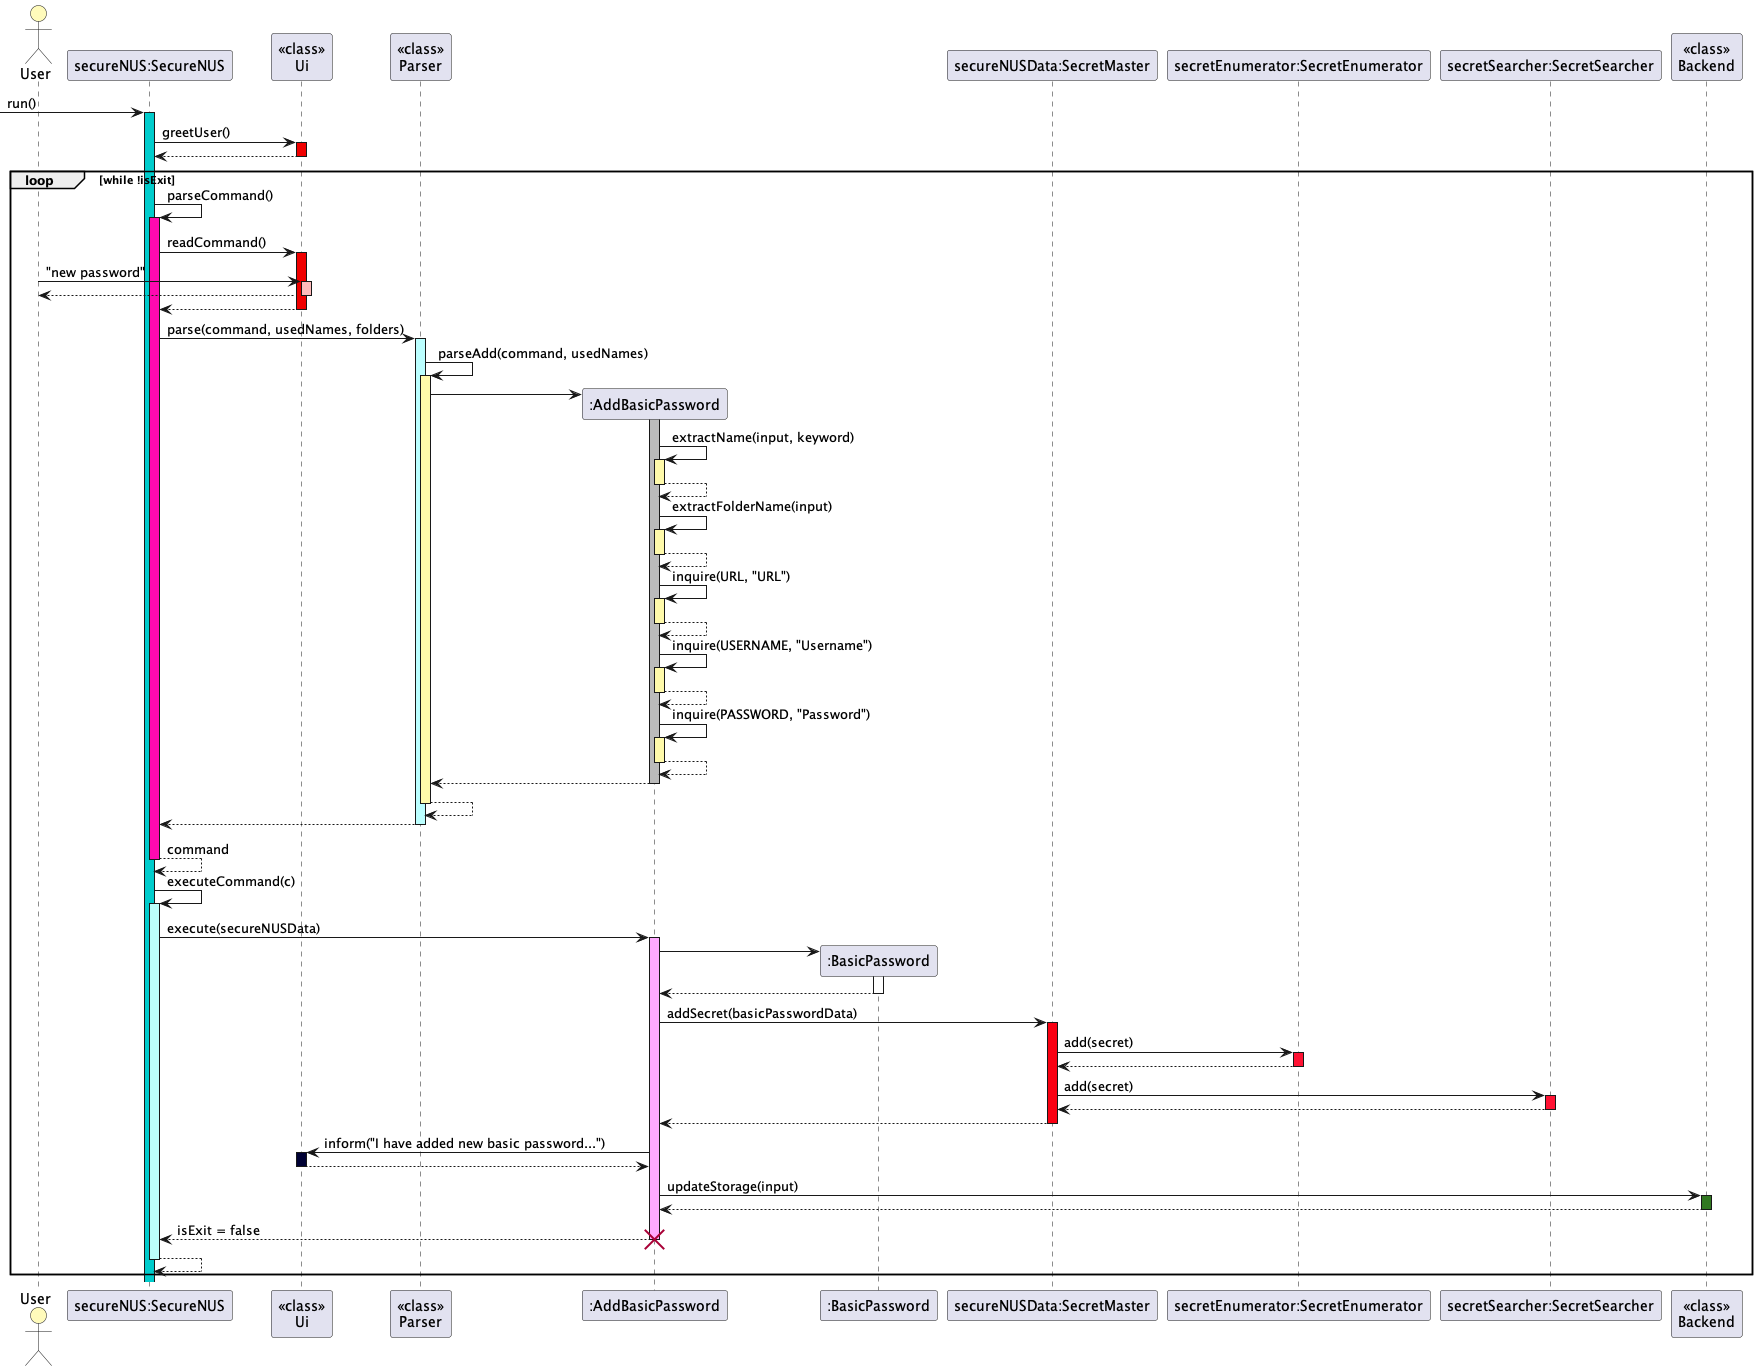

The diagram above was rendered by PlantUML. Its source (embedded in the PNG):
@startuml
'https://plantuml.com/sequence-diagram

autoactivate on
actor User #FFFBBB
  -> "secureNUS:SecureNUS"#00cccc: run()
"secureNUS:SecureNUS" -> "<<class>>\nUi"#F00000: greetUser()
return
loop while !isExit

    "secureNUS:SecureNUS" -> "secureNUS:SecureNUS"#FF0AB0: parseCommand()
    "secureNUS:SecureNUS" -> "<<class>>\nUi"#F00000: readCommand()
    User-> "<<class>>\nUi" #FFBBBB: "new password"
    return
    return
    "secureNUS:SecureNUS" -> "<<class>>\nParser"#BBFFFF: parse(command, usedNames, folders)
    "<<class>>\nParser"-> "<<class>>\nParser"#FFFAAA:parseAdd(command, usedNames)
    "<<class>>\nParser" -> ":AddBasicPassword" **
    activate ":AddBasicPassword"#BBB
    ":AddBasicPassword"-> ":AddBasicPassword"#FFFAAA:extractName(input, keyword)
    return
    ":AddBasicPassword"-> ":AddBasicPassword"#FFFAAA:extractFolderName(input)
    return
    ":AddBasicPassword"-> ":AddBasicPassword"#FFFAAA:inquire(URL, "URL")
    return
    ":AddBasicPassword"-> ":AddBasicPassword"#FFFAAA:inquire(USERNAME, "Username")
    return
    ":AddBasicPassword"-> ":AddBasicPassword"#FFFAAA:inquire(PASSWORD, "Password")
    return
    return
    return
    return
    return command
    "secureNUS:SecureNUS" -> "secureNUS:SecureNUS"#BBFFFB:executeCommand(c)
    "secureNUS:SecureNUS" -> ":AddBasicPassword"#FFAAFF:execute(secureNUSData)
    ":AddBasicPassword" -> ":BasicPassword"**
    activate ":BasicPassword"
    return


    ":AddBasicPassword" -> "secureNUSData:SecretMaster"#FA0012:addSecret(basicPasswordData)
    "secureNUSData:SecretMaster" -> "secretEnumerator:SecretEnumerator"#FF1233:add(secret)
    return
    "secureNUSData:SecretMaster" -> "secretSearcher:SecretSearcher"#FF1233:add(secret)
    return
    return
    ":AddBasicPassword" -> "<<class>>\nUi"#000134: inform("I have added new basic password...")
    return
    ":AddBasicPassword" -> "<<class>>\nBackend"#317821: updateStorage(input)
    return
    return isExit = false
    destroy ":AddBasicPassword"
return
end

@enduml